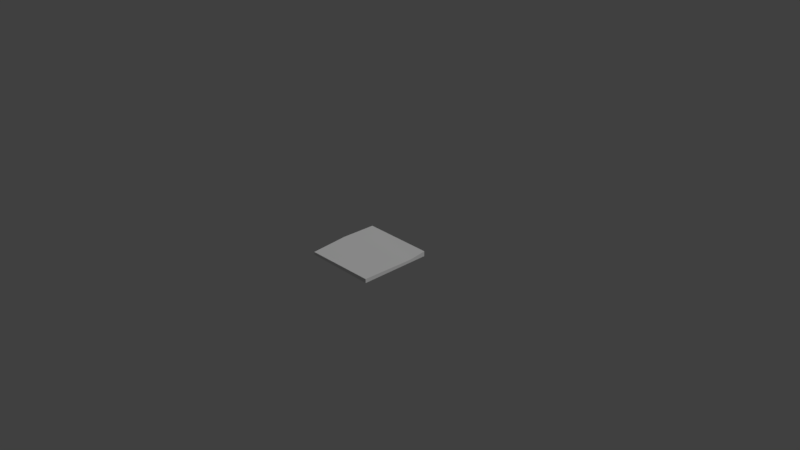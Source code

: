 # Source: strawFloor0.blend  (saved by Blender 2.79.0; exported with 4.5.12 LTS)
import bpy
from mathutils import Matrix  # noqa: F401  (used for matrix-valued properties, if any)

bpy.ops.wm.read_factory_settings(use_empty=True)
scene = bpy.context.scene
scene.name = 'Scene'

# ---- collections
col_collection_1 = bpy.data.collections.new('Collection 1'); scene.collection.children.link(col_collection_1)

# ---- materials (node trees are filled in below, after node groups)
mat_material = bpy.data.materials.new('Material')
mat_material.alpha_threshold = 0.0
mat_material.use_transparent_shadow = False
mat_material.roughness = 0.5
mat_material.line_color = (0.0, 0.0, 0.0, 1.0)

# ---- material node trees

# ---- world
world_world = bpy.data.worlds.new('World'); scene.world = world_world
world_world.color = (0.05088, 0.05088, 0.05088)
world_world.use_sun_shadow = False
world_world.sun_shadow_jitter_overblur = 0.0
world_world.cycles.sampling_method = 'MANUAL'

# ---- cameras
cam_camera = bpy.data.cameras.new('Camera')
cam_camera.clip_end = 100.0
cam_camera.lens = 35.0
cam_camera.sensor_width = 32.0
cam_camera.sensor_height = 18.0
cam_camera.ortho_scale = 7.314
cam_camera.dof.focus_distance = 0.0
cam_camera.dof.aperture_fstop = 128.0

# ---- lights
light_lamp = bpy.data.lights.new('Lamp', 'SUN')
light_lamp.transmission_factor = 0.0
light_lamp.cutoff_distance = 30.0
light_lamp.angle = 0.1993
light_lamp.energy = 1.0
light_lamp.shadow_buffer_clip_start = 1.001
light_lamp.shadow_soft_size = 0.1
light_lamp.shadow_cascade_max_distance = 1000.0

# ---- meshes
me_plane_003 = bpy.data.meshes.new('Plane.003')
me_plane_003.from_pydata([(0.0, -1.297, 1.168), (0.0, 1.297, 1.168), (-1.413, 0.0, 1.168), (1.413, 0.0, 1.168), (0.0, 0.0, 1.168)], [(4, 1), (0, 4), (4, 2), (3, 4)], [])
me_plane_003.use_remesh_preserve_volume = False
me_plane_003.use_remesh_preserve_attributes = False
me_plane_003.use_mirror_vertex_groups = False
me_plane_003.update()
me_plane = bpy.data.meshes.new('Plane')
me_plane.from_pydata([(-0.5, -0.5, 0.01578), (-0.5, 0.4999, 0.05023), (0.5, -0.5, 0.03234), (-0.5, -0.5, -0.02317), (0.5, -0.5, -0.02317), (-0.5, 0.003933, 0.056), (-0.1621, 0.3321, 0.0445), (0.01938, -0.2556, 0.056), (-0.4865, -0.492, 0.01578), (-0.4865, 0.003933, 0.056), (0.4875, -0.492, 0.03234), (0.5, 0.2591, 0.01769), (0.5, 0.5, 0.04773), (0.5, 0.5, -0.02317), (-0.5, 0.4999, -0.02317), (0.4875, 0.2591, 0.01769), (0.4875, 0.4902, 0.04773), (-0.4865, 0.4902, 0.05023)], [], [(11, 12, 16, 15), (3, 0, 5), (0, 3, 4, 2), (7, 6, 9), (6, 16, 17), (0, 8, 9, 5), (0, 2, 10, 8), (11, 4, 13), (5, 9, 17, 1), (10, 2, 11, 15), (8, 10, 7), (14, 1, 12, 13), (9, 8, 7), (15, 16, 6), (15, 6, 7, 10), (17, 16, 12, 1), (17, 9, 6), (11, 13, 12), (4, 11, 2), (1, 14, 5), (14, 3, 5)])
me_plane.polygons.foreach_set('use_smooth', [1, 0, 0, 1, 1, 1, 1, 0, 1, 1, 1, 0, 1, 1, 1, 1, 1, 0, 0, 0, 0])
_k = set([(0, 2), (0, 5), (1, 5), (1, 12), (2, 11), (11, 12)])
me_plane.attributes.new('sharp_edge', 'BOOLEAN', 'EDGE').data.foreach_set('value', [ (min(e.vertices), max(e.vertices)) in _k for e in me_plane.edges])
_uv = me_plane.uv_layers.new(name='UVMap')
_uv.uv.foreach_set('vector', [0.4987, 0.3791, 0.4987, 0.4992, 0.4924, 0.4944, 0.4924, 0.3791, 0.5561, 0.941, 0.5561, 0.9265, 0.7438, 0.8911, 0.01356, 0.5736, 0.01356, 0.5602, 0.3576, 0.5602, 0.3576, 0.5792, 0.259, 0.1225, 0.1685, 0.4155, 0.006815, 0.2519, 0.1685, 0.4155, 0.4924, 0.4944, 0.006815, 0.4944, 0.0, 4.47e-08, 0.006815, 0.004636, 0.006815, 0.2519, 0.0, 0.2519, 0.0, 4.47e-08, 0.4987, 4.47e-08, 0.4924, 0.004636, 0.006815, 0.004636, 0.371, 0.876, 0.3787, 0.5786, 0.3903, 0.973, 0.0, 0.2519, 0.006815, 0.2519, 0.006815, 0.4944, 0.0, 0.4992, 0.4924, 0.004636, 0.4987, 4.47e-08, 0.4987, 0.3791, 0.4924, 0.3791, 0.006815, 0.004636, 0.4924, 0.004636, 0.259, 0.1225, 0.0001983, 0.9885, 0.001025, 0.962, 0.3631, 0.9741, 0.3623, 0.9998, 0.006815, 0.2519, 0.006815, 0.004636, 0.259, 0.1225, 0.4924, 0.3791, 0.4924, 0.4944, 0.1685, 0.4155, 0.4924, 0.3791, 0.1685, 0.4155, 0.259, 0.1225, 0.4924, 0.004636, 0.006815, 0.4944, 0.4924, 0.4944, 0.4987, 0.4992, 0.0, 0.4992, 0.006815, 0.4944, 0.006815, 0.2519, 0.1685, 0.4155, 0.371, 0.876, 0.3903, 0.973, 0.3631, 0.9741, 0.3787, 0.5786, 0.371, 0.876, 0.3576, 0.5792, 0.9286, 0.9136, 0.9286, 0.941, 0.7438, 0.8911, 0.9286, 0.941, 0.5561, 0.941, 0.7438, 0.8911])
me_plane.materials.append(mat_material)
me_plane.use_remesh_preserve_volume = False
me_plane.use_remesh_preserve_attributes = False
me_plane.use_mirror_vertex_groups = False
me_plane.update()

# ---- objects
ob_plane_001 = bpy.data.objects.new('Plane.001', me_plane_003)
ob_plane = bpy.data.objects.new('Plane', me_plane)
ob_lamp = bpy.data.objects.new('Lamp', light_lamp)
ob_camera = bpy.data.objects.new('Camera', cam_camera)

# ---- transforms, parenting, visibility, modifiers, constraints
ob_plane_001.location = (0.0, 0.0, 0.0)
ob_plane_001.hide_viewport = True
ob_plane_001.lineart.crease_threshold = 0.0
ob_plane.location = (0.0, 0.0, 0.0)
ob_plane.lineart.crease_threshold = 0.0
_m = ob_plane.modifiers.new('EdgeSplit', 'EDGE_SPLIT')
_m.use_edge_angle = False
ob_lamp.location = (4.076, 1.005, 5.904)
ob_lamp.rotation_euler = (0.6503, 0.05522, 1.866)
ob_lamp.lock_rotations_4d = False
ob_lamp.empty_display_type = 'ARROWS'
ob_lamp.color = (0.0, 0.0, 0.0, 0.0)
ob_lamp.lineart.crease_threshold = 0.0
ob_camera.location = (7.481, -6.508, 5.344)
ob_camera.rotation_euler = (1.109, 0.0, 0.8149)
ob_camera.lock_rotations_4d = False
ob_camera.empty_display_type = 'ARROWS'
ob_camera.color = (0.0, 0.0, 0.0, 0.0)
ob_camera.display_type = 'WIRE'
ob_camera.lineart.crease_threshold = 0.0

# ---- collection membership
col_collection_1.objects.link(ob_plane_001)
col_collection_1.objects.link(ob_plane)
col_collection_1.objects.link(ob_lamp)
col_collection_1.objects.link(ob_camera)

# ---- scene / render settings (as saved in the file)
scene.camera = ob_camera
scene.frame_start = 1; scene.frame_end = 250; scene.frame_set(1)
scene.render.engine = 'BLENDER_EEVEE_NEXT'
scene.render.resolution_percentage = 50
scene.render.dither_intensity = 0.0
scene.cycles.use_denoising = False
scene.cycles.samples = 128
scene.cycles.sampling_pattern = 'TABULATED_SOBOL'
scene.cycles.use_adaptive_sampling = False
scene.cycles.use_light_tree = False
scene.cycles.blur_glossy = 0.0
scene.cycles.sample_clamp_indirect = 0.0
scene.view_settings.view_transform = 'Standard'
bpy.context.view_layer.update()
